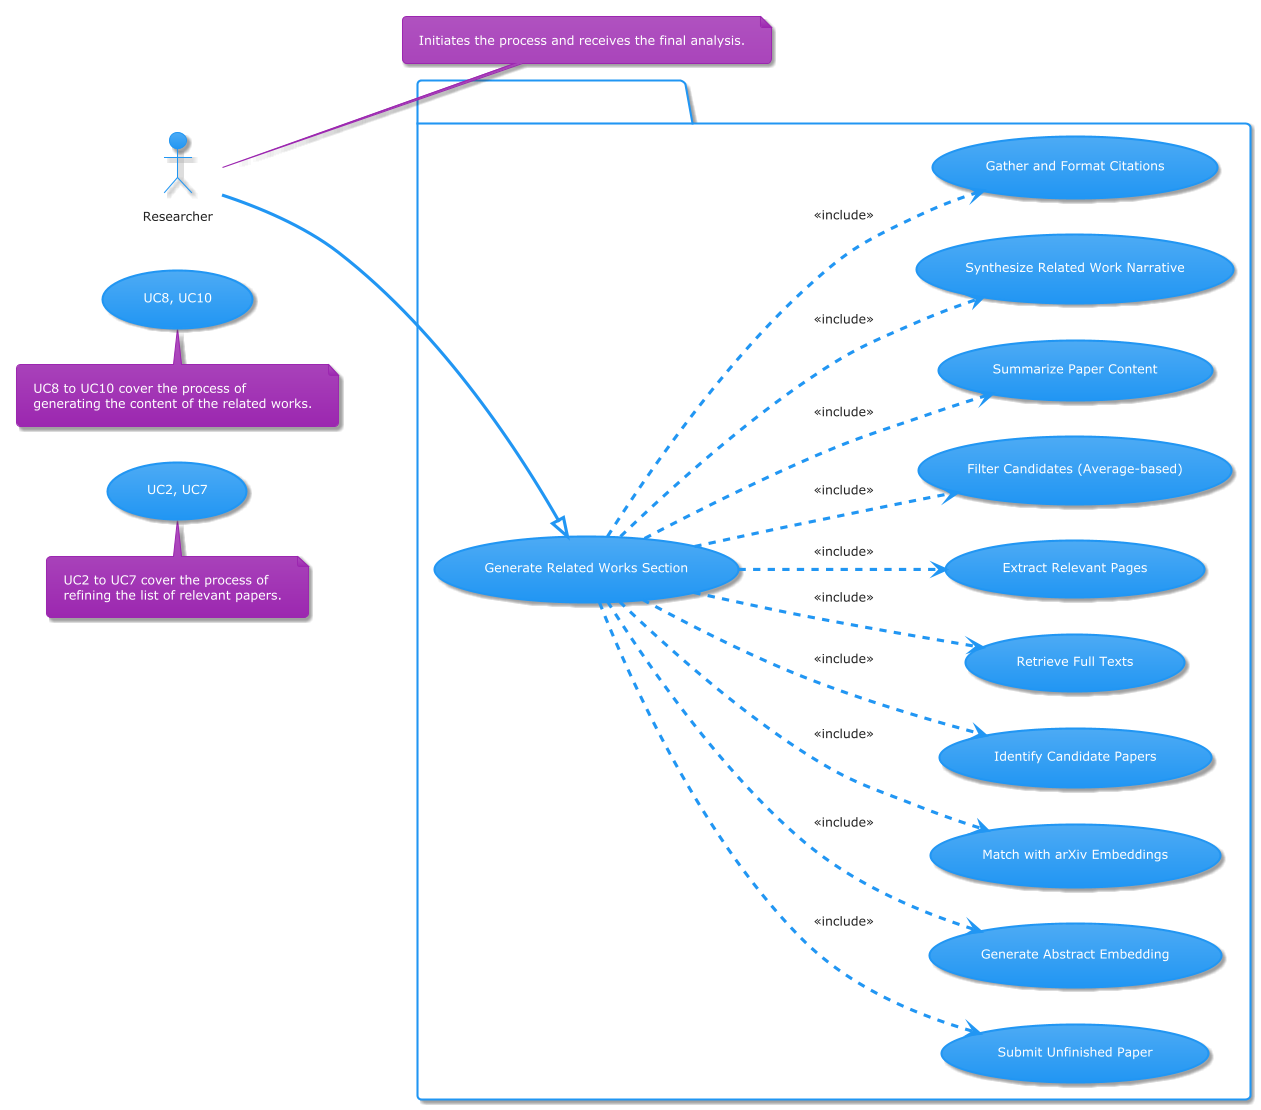

The diagram above was rendered by PlantUML. Its source (embedded in the PNG):
@startuml
!theme materia

actor Researcher as User
left to right direction

package "Related Works Generation System" {
  usecase "Submit Unfinished Paper" as UC1
  usecase "Generate Abstract Embedding" as UC2
  usecase "Match with arXiv Embeddings" as UC3
  usecase "Identify Candidate Papers" as UC4
  usecase "Retrieve Full Texts" as UC5
  usecase "Extract Relevant Pages" as UC6
  usecase "Filter Candidates (Average-based)" as UC7
  usecase "Summarize Paper Content" as UC8
  usecase "Synthesize Related Work Narrative" as UC9
  usecase "Gather and Format Citations" as UC10
  usecase "Generate Related Works Section" as MainUC
}

User --|> MainUC
note right of User: Initiates the process and receives the final analysis.

MainUC ..> UC1 : <<include>>
MainUC ..> UC2 : <<include>>
MainUC ..> UC3 : <<include>>
MainUC ..> UC4 : <<include>>
MainUC ..> UC5 : <<include>>
MainUC ..> UC6 : <<include>>
MainUC ..> UC7 : <<include>>
MainUC ..> UC8 : <<include>>
MainUC ..> UC9 : <<include>>
MainUC ..> UC10 : <<include>>

note "UC2 to UC7 cover the process of\nrefining the list of relevant papers." as N1
(UC2, UC7) . N1

note "UC8 to UC10 cover the process of\ngenerating the content of the related works." as N2
(UC8, UC10) . N2
@enduml